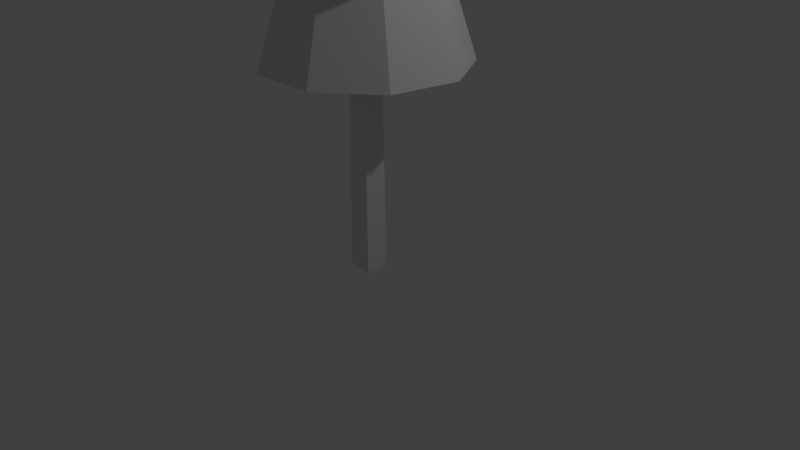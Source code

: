 # Source: PineTree.blend  (saved by Blender 2.79.0; exported with 4.5.12 LTS)
import bpy
from mathutils import Matrix  # noqa: F401  (used for matrix-valued properties, if any)

bpy.ops.wm.read_factory_settings(use_empty=True)
scene = bpy.context.scene
scene.name = 'Scene'

# ---- collections
col_collection_1 = bpy.data.collections.new('Collection 1'); scene.collection.children.link(col_collection_1)

# ---- materials (node trees are filled in below, after node groups)
mat_material = bpy.data.materials.new('Material')
mat_material.alpha_threshold = 0.0
mat_material.use_transparent_shadow = False
mat_material.roughness = 0.5
mat_material.line_color = (0.0, 0.0, 0.0, 1.0)

# ---- material node trees

# ---- world
world_world = bpy.data.worlds.new('World'); scene.world = world_world
world_world.color = (0.05088, 0.05088, 0.05088)
world_world.use_sun_shadow = False
world_world.sun_shadow_jitter_overblur = 0.0
world_world.cycles.sampling_method = 'MANUAL'

# ---- cameras
cam_camera = bpy.data.cameras.new('Camera')
cam_camera.clip_end = 100.0
cam_camera.lens = 35.0
cam_camera.sensor_width = 32.0
cam_camera.sensor_height = 18.0
cam_camera.ortho_scale = 7.314
cam_camera.dof.focus_distance = 0.0
cam_camera.dof.aperture_fstop = 128.0

# ---- lights
light_lamp = bpy.data.lights.new('Lamp', 'POINT')
light_lamp.transmission_factor = 0.0
light_lamp.cutoff_distance = 30.0
light_lamp.energy = 100.0
light_lamp.shadow_buffer_clip_start = 1.001
light_lamp.shadow_soft_size = 0.1
light_lamp.shadow_maximum_resolution = 0.006
light_lamp.use_absolute_resolution = True

# ---- meshes
me_cylinder = bpy.data.meshes.new('Cylinder')
me_cylinder.from_pydata([(2.083e-08, 1.293, -1.175), (-3.228e-09, 0.889, 0.05849), (0.8309, 0.9902, -1.175), (0.5714, 0.681, 0.05849), (1.273, 0.2245, -1.175), (0.8754, 0.1544, 0.05849), (1.119, -0.6463, -1.175), (0.7699, -0.4445, 0.05849), (0.4421, -1.215, -1.175), (0.304, -0.8353, 0.05849), (-0.4421, -1.215, -1.175), (-0.304, -0.8353, 0.05849), (-1.119, -0.6463, -1.175), (-0.7699, -0.4445, 0.05849), (-1.273, 0.2245, -1.175), (-0.8754, 0.1544, 0.05849), (-0.8309, 0.9902, -1.175), (-0.5714, 0.681, 0.05849), (0.7826, 0.9326, 0.05849), (7.816e-09, 1.217, 0.05849), (1.199, 0.2114, 0.05849), (1.054, -0.6087, 0.05849), (0.4164, -1.144, 0.05849), (-0.4164, -1.144, 0.05849), (-1.054, -0.6087, 0.05849), (-1.199, 0.2114, 0.05849), (-0.7826, 0.9326, 0.05849), (0.5436, 0.6478, 0.73), (5.429e-09, 0.8456, 0.73), (0.8328, 0.1468, 0.73), (0.7323, -0.4228, 0.73), (0.2892, -0.7946, 0.73), (-0.2892, -0.7946, 0.73), (-0.7323, -0.4228, 0.73), (-0.8328, 0.1468, 0.73), (-0.5436, 0.6478, 0.73), (0.8148, 0.971, 0.73), (1.475e-08, 1.268, 0.73), (1.248, 0.2201, 0.73), (1.098, -0.6338, 0.73), (0.4335, -1.191, 0.73), (-0.4335, -1.191, 0.73), (-1.098, -0.6338, 0.73), (-1.248, 0.2201, 0.73), (-0.8148, 0.971, 0.73), (0.5399, 0.6434, 1.534), (7.537e-09, 0.8399, 1.534), (0.8271, 0.1458, 1.534), (0.7274, -0.4199, 1.534), (0.2873, -0.7892, 1.534), (-0.2873, -0.7892, 1.534), (-0.7274, -0.4199, 1.534), (-0.8271, 0.1458, 1.534), (-0.5399, 0.6434, 1.534), (0.7854, 0.936, 1.534), (1.699e-08, 1.222, 1.534), (1.203, 0.2122, 1.534), (1.058, -0.6109, 1.534), (0.4179, -1.148, 1.534), (-0.4179, -1.148, 1.534), (-1.058, -0.6109, 1.534), (-1.203, 0.2122, 1.534), (-0.7854, 0.936, 1.534), (0.473, 0.5636, 2.304), (7.444e-11, 0.7358, 2.304), (0.7246, 0.1278, 2.304), (0.6372, -0.3679, 2.304), (0.2517, -0.6914, 2.304), (-0.2517, -0.6914, 2.304), (-0.6372, -0.3679, 2.304), (-0.7246, 0.1278, 2.304), (-0.473, 0.5636, 2.304), (0.8082, 0.9632, 2.304), (-9.263e-09, 1.257, 2.304), (1.238, 0.2183, 2.304), (1.089, -0.6287, 2.304), (0.4301, -1.182, 2.304), (-0.4301, -1.182, 2.304), (-1.089, -0.6287, 2.304), (-1.238, 0.2183, 2.304), (-0.8082, 0.9632, 2.304), (0.4037, 0.4811, 3.081), (-1.806e-08, 0.6281, 3.081), (0.6185, 0.1091, 3.081), (0.5439, -0.314, 3.081), (0.2148, -0.5902, 3.081), (-0.2148, -0.5902, 3.081), (-0.5439, -0.314, 3.081), (-0.6185, 0.1091, 3.081), (-0.4037, 0.4811, 3.081), (0.6698, 0.7983, 3.081), (-2.778e-08, 1.042, 3.081), (1.026, 0.181, 3.081), (0.9025, -0.521, 3.081), (0.3564, -0.9792, 3.081), (-0.3564, -0.9792, 3.081), (-0.9025, -0.521, 3.081), (-1.026, 0.181, 3.081), (-0.6698, 0.7983, 3.081), (0.1521, 0.1812, 3.942), (-1.654e-08, 0.2366, 3.942), (0.233, 0.04108, 3.942), (0.2049, -0.1183, 3.942), (0.08092, -0.2223, 3.942), (-0.08092, -0.2223, 3.942), (-0.2049, -0.1183, 3.942), (-0.233, 0.04108, 3.942), (-0.1521, 0.1812, 3.942), (0.1907, 0.2273, 3.942), (-1.402e-08, 0.2967, 3.942), (0.2922, 0.05153, 3.942), (0.257, -0.1484, 3.942), (0.1015, -0.2788, 3.942), (-0.1015, -0.2788, 3.942), (-0.257, -0.1484, 3.942), (-0.2922, 0.05153, 3.942), (-0.1907, 0.2273, 3.942), (0.006388, 0.007614, 4.13), (-3.087e-08, 0.009939, 4.13), (0.009788, 0.001726, 4.13), (0.008607, -0.004969, 4.13), (0.003399, -0.009339, 4.13), (-0.003399, -0.009339, 4.13), (-0.008607, -0.004969, 4.13), (-0.009788, 0.001726, 4.13), (-0.006389, 0.007614, 4.13)], [], [(0, 1, 3, 2), (2, 3, 5, 4), (4, 5, 7, 6), (6, 7, 9, 8), (8, 9, 11, 10), (10, 11, 13, 12), (12, 13, 15, 14), (1, 17, 26, 19), (14, 15, 17, 16), (16, 17, 1, 0), (0, 2, 4, 6, 8, 10, 12, 14, 16), (25, 24, 33, 34), (17, 15, 25, 26), (15, 13, 24, 25), (13, 11, 23, 24), (11, 9, 22, 23), (9, 7, 21, 22), (3, 1, 19, 18), (7, 5, 20, 21), (5, 3, 18, 20), (33, 32, 41, 42), (22, 21, 30, 31), (18, 19, 28, 27), (26, 25, 34, 35), (23, 22, 31, 32), (20, 18, 27, 29), (19, 26, 35, 28), (24, 23, 32, 33), (21, 20, 29, 30), (41, 40, 49, 50), (30, 29, 38, 39), (34, 33, 42, 43), (31, 30, 39, 40), (27, 28, 37, 36), (35, 34, 43, 44), (32, 31, 40, 41), (29, 27, 36, 38), (28, 35, 44, 37), (49, 48, 57, 58), (38, 36, 45, 47), (37, 44, 53, 46), (42, 41, 50, 51), (39, 38, 47, 48), (43, 42, 51, 52), (40, 39, 48, 49), (36, 37, 46, 45), (44, 43, 52, 53), (57, 56, 65, 66), (45, 46, 55, 54), (53, 52, 61, 62), (50, 49, 58, 59), (47, 45, 54, 56), (46, 53, 62, 55), (51, 50, 59, 60), (48, 47, 56, 57), (52, 51, 60, 61), (65, 63, 72, 74), (61, 60, 69, 70), (58, 57, 66, 67), (54, 55, 64, 63), (62, 61, 70, 71), (59, 58, 67, 68), (56, 54, 63, 65), (55, 62, 71, 64), (60, 59, 68, 69), (72, 73, 82, 81), (64, 71, 80, 73), (69, 68, 77, 78), (66, 65, 74, 75), (70, 69, 78, 79), (67, 66, 75, 76), (63, 64, 73, 72), (71, 70, 79, 80), (68, 67, 76, 77), (88, 87, 96, 97), (80, 79, 88, 89), (77, 76, 85, 86), (74, 72, 81, 83), (73, 80, 89, 82), (78, 77, 86, 87), (75, 74, 83, 84), (79, 78, 87, 88), (76, 75, 84, 85), (91, 98, 107, 100), (85, 84, 93, 94), (81, 82, 91, 90), (89, 88, 97, 98), (86, 85, 94, 95), (83, 81, 90, 92), (82, 89, 98, 91), (87, 86, 95, 96), (84, 83, 92, 93), (107, 106, 115, 116), (96, 95, 104, 105), (93, 92, 101, 102), (97, 96, 105, 106), (94, 93, 102, 103), (90, 91, 100, 99), (98, 97, 106, 107), (95, 94, 103, 104), (92, 90, 99, 101), (115, 114, 123, 124), (104, 103, 112, 113), (101, 99, 108, 110), (100, 107, 116, 109), (105, 104, 113, 114), (102, 101, 110, 111), (106, 105, 114, 115), (103, 102, 111, 112), (99, 100, 109, 108), (117, 118, 125, 124, 123, 122, 121, 120, 119), (112, 111, 120, 121), (108, 109, 118, 117), (116, 115, 124, 125), (113, 112, 121, 122), (110, 108, 117, 119), (109, 116, 125, 118), (114, 113, 122, 123), (111, 110, 119, 120)])
me_cylinder.use_remesh_preserve_volume = False
me_cylinder.use_remesh_preserve_attributes = False
me_cylinder.use_mirror_vertex_groups = False
me_cylinder.update()
me_cube = bpy.data.meshes.new('Cube')
me_cube.from_pydata([(1.0, 1.0, -1.0), (1.0, -1.0, -1.0), (-1.0, -1.0, -1.0), (-1.0, 1.0, -1.0), (1.0, 1.0, 1.0), (1.0, -1.0, 1.0), (-1.0, -1.0, 1.0), (-1.0, 1.0, 1.0), (0.8386, 0.7967, 19.45), (0.7872, -0.8505, 19.47), (-0.7872, 0.8505, 19.71), (-0.8386, -0.7967, 19.73), (2.249, 0.747, 29.32), (2.273, -0.5971, 29.34), (0.9056, 0.7229, 29.37), (0.9302, -0.6211, 29.39), (2.444, 0.6992, 41.29), (2.507, -0.2385, 41.3), (1.515, 0.6358, 41.17), (1.577, -0.3018, 41.18), (1.184, 0.4758, 49.41), (1.201, -0.02405, 49.42), (0.6844, 0.4586, 49.4), (0.7015, -0.04117, 49.41)], [], [(0, 1, 2, 3), (6, 5, 9, 11), (0, 4, 5, 1), (1, 5, 6, 2), (2, 6, 7, 3), (4, 0, 3, 7), (10, 11, 15, 14), (5, 4, 8, 9), (7, 6, 11, 10), (4, 7, 10, 8), (12, 14, 18, 16), (8, 10, 14, 12), (11, 9, 13, 15), (9, 8, 12, 13), (19, 17, 21, 23), (15, 13, 17, 19), (13, 12, 16, 17), (14, 15, 19, 18), (20, 22, 23, 21), (17, 16, 20, 21), (18, 19, 23, 22), (16, 18, 22, 20)])
me_cube.materials.append(mat_material)
me_cube.use_remesh_preserve_volume = False
me_cube.use_remesh_preserve_attributes = False
me_cube.use_mirror_vertex_groups = False
me_cube.update()

# ---- objects
ob_cylinder = bpy.data.objects.new('Cylinder', me_cylinder)
ob_cube = bpy.data.objects.new('Cube', me_cube)
ob_lamp = bpy.data.objects.new('Lamp', light_lamp)
ob_camera = bpy.data.objects.new('Camera', cam_camera)

# ---- transforms, parenting, visibility, modifiers, constraints
ob_cylinder.location = (0.0, 0.0, 3.702)
ob_cylinder.lineart.crease_threshold = 0.0
ob_cube.location = (0.0, 0.0, 0.0)
ob_cube.scale = (0.155, 0.155, 0.155)
ob_cube.lock_rotations_4d = False
ob_cube.empty_display_type = 'ARROWS'
ob_cube.lineart.crease_threshold = 0.0
ob_lamp.location = (4.076, 1.005, 5.904)
ob_lamp.rotation_euler = (0.6503, 0.05522, 1.866)
ob_lamp.lock_rotations_4d = False
ob_lamp.empty_display_type = 'ARROWS'
ob_lamp.color = (0.0, 0.0, 0.0, 0.0)
ob_lamp.lineart.crease_threshold = 0.0
ob_camera.location = (7.481, -6.508, 5.344)
ob_camera.rotation_euler = (1.109, 0.0, 0.8149)
ob_camera.lock_rotations_4d = False
ob_camera.empty_display_type = 'ARROWS'
ob_camera.color = (0.0, 0.0, 0.0, 0.0)
ob_camera.display_type = 'WIRE'
ob_camera.lineart.crease_threshold = 0.0

# ---- collection membership
col_collection_1.objects.link(ob_cylinder)
col_collection_1.objects.link(ob_cube)
col_collection_1.objects.link(ob_lamp)
col_collection_1.objects.link(ob_camera)

# ---- scene / render settings (as saved in the file)
scene.camera = ob_camera
scene.frame_start = 1; scene.frame_end = 250; scene.frame_set(1)
scene.render.engine = 'BLENDER_EEVEE_NEXT'
scene.render.resolution_percentage = 50
scene.render.dither_intensity = 0.0
scene.cycles.use_denoising = False
scene.cycles.samples = 128
scene.cycles.sampling_pattern = 'TABULATED_SOBOL'
scene.cycles.use_adaptive_sampling = False
scene.cycles.use_light_tree = False
scene.cycles.blur_glossy = 0.0
scene.cycles.sample_clamp_indirect = 0.0
scene.view_settings.view_transform = 'Standard'
bpy.context.view_layer.update()
